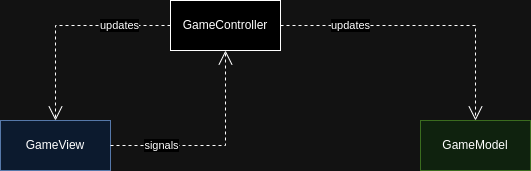

The diagram above was exported from draw.io. Its source (the exported page's mxGraphModel, read from the mxfile embedded in the PNG):
<mxGraphModel dx="1434" dy="820" grid="1" gridSize="10" guides="1" tooltips="1" connect="1" arrows="1" fold="1" page="1" pageScale="1" pageWidth="827" pageHeight="1169" math="0" shadow="0">
  <root>
    <mxCell id="0" />
    <mxCell id="1" parent="0" />
    <mxCell id="-qwbzcrwxTBRQC0Z_TOw-3" value="GameController" style="html=1;whiteSpace=wrap;" vertex="1" parent="1">
      <mxGeometry x="360" y="80" width="110" height="50" as="geometry" />
    </mxCell>
    <mxCell id="-qwbzcrwxTBRQC0Z_TOw-4" value="GameView" style="html=1;whiteSpace=wrap;fillColor=#dae8fc;strokeColor=#6c8ebf;" vertex="1" parent="1">
      <mxGeometry x="190" y="200" width="110" height="50" as="geometry" />
    </mxCell>
    <mxCell id="-qwbzcrwxTBRQC0Z_TOw-5" value="GameModel" style="html=1;whiteSpace=wrap;fillColor=#d5e8d4;strokeColor=#82b366;" vertex="1" parent="1">
      <mxGeometry x="610" y="200" width="110" height="50" as="geometry" />
    </mxCell>
    <mxCell id="-qwbzcrwxTBRQC0Z_TOw-38" value="updates" style="endArrow=open;endSize=12;dashed=1;html=1;rounded=0;edgeStyle=orthogonalEdgeStyle;" edge="1" parent="1" source="-qwbzcrwxTBRQC0Z_TOw-3" target="-qwbzcrwxTBRQC0Z_TOw-5">
      <mxGeometry x="-0.5172" width="160" relative="1" as="geometry">
        <mxPoint x="380" y="350" as="sourcePoint" />
        <mxPoint x="540" y="350" as="targetPoint" />
        <mxPoint as="offset" />
      </mxGeometry>
    </mxCell>
    <mxCell id="-qwbzcrwxTBRQC0Z_TOw-39" value="updates" style="endArrow=open;endSize=12;dashed=1;html=1;rounded=0;edgeStyle=orthogonalEdgeStyle;" edge="1" parent="1" source="-qwbzcrwxTBRQC0Z_TOw-3" target="-qwbzcrwxTBRQC0Z_TOw-4">
      <mxGeometry x="-0.5172" width="160" relative="1" as="geometry">
        <mxPoint x="480" y="115" as="sourcePoint" />
        <mxPoint x="150" y="60" as="targetPoint" />
        <mxPoint as="offset" />
      </mxGeometry>
    </mxCell>
    <mxCell id="-qwbzcrwxTBRQC0Z_TOw-40" value="signals" style="endArrow=open;endSize=12;dashed=1;html=1;rounded=0;edgeStyle=orthogonalEdgeStyle;" edge="1" parent="1" source="-qwbzcrwxTBRQC0Z_TOw-4" target="-qwbzcrwxTBRQC0Z_TOw-3">
      <mxGeometry x="-0.5172" width="160" relative="1" as="geometry">
        <mxPoint x="370" y="115" as="sourcePoint" />
        <mxPoint x="540" y="290" as="targetPoint" />
        <mxPoint as="offset" />
      </mxGeometry>
    </mxCell>
  </root>
</mxGraphModel>